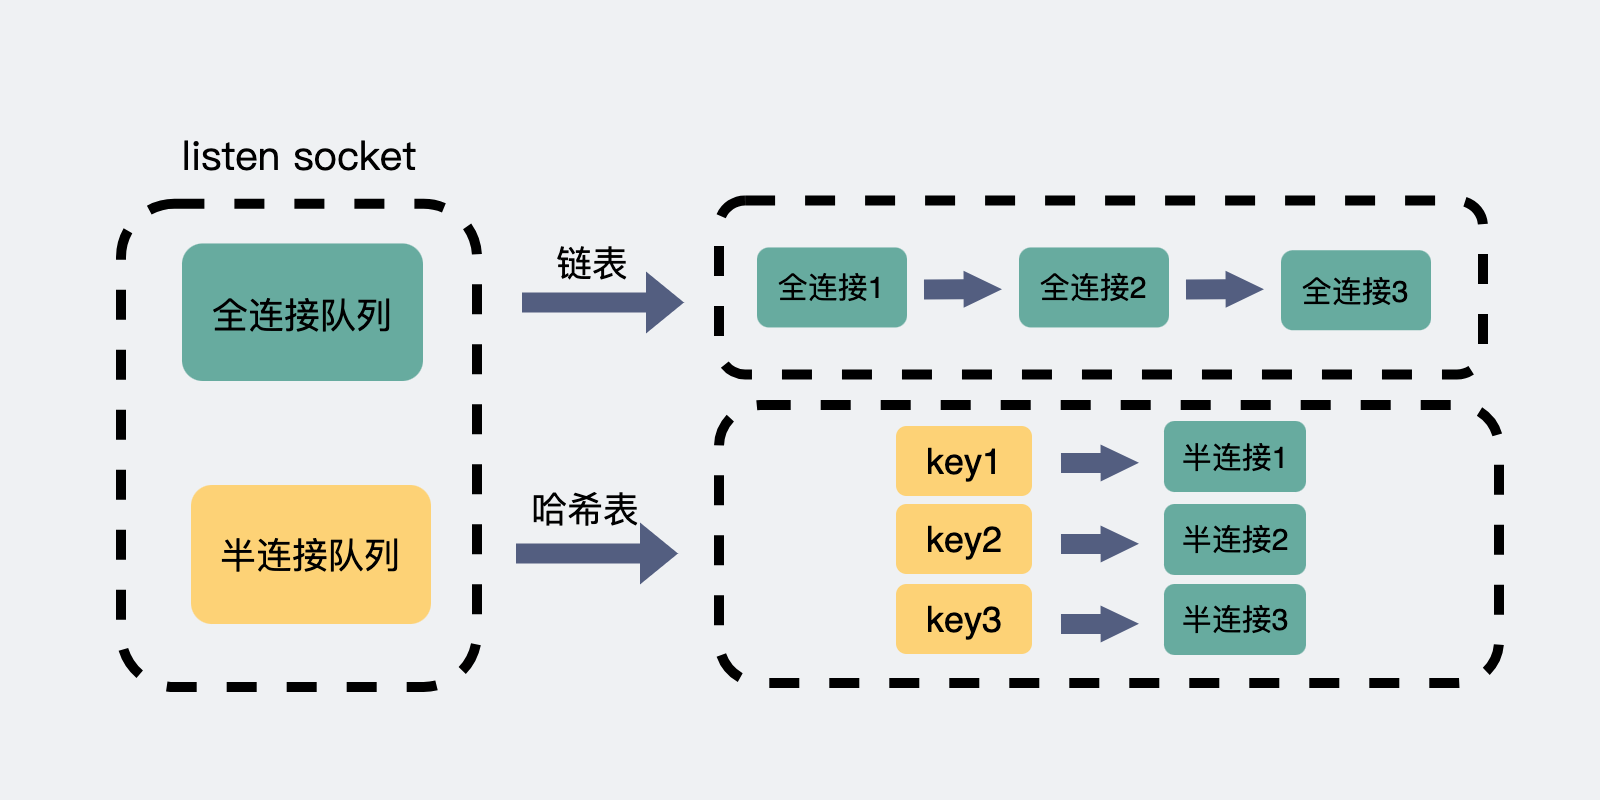

The diagram above was exported from draw.io. Its source (the exported page's mxGraphModel, read from the mxfile embedded in the PNG):
<mxGraphModel dx="946" dy="487" grid="0" gridSize="10" guides="1" tooltips="1" connect="1" arrows="1" fold="1" page="1" pageScale="1" pageWidth="800" pageHeight="400" background="#EFF1F3" math="0" shadow="0">
  <root>
    <mxCell id="0" />
    <mxCell id="1" parent="0" />
    <mxCell id="wdfUIwA4EHPiVqjbUW1X-7" value="" style="rounded=1;whiteSpace=wrap;html=1;strokeColor=#000000;fillColor=none;dashed=1;strokeWidth=5;" parent="1" vertex="1">
      <mxGeometry x="60" y="101.4" width="178" height="241.6" as="geometry" />
    </mxCell>
    <mxCell id="crCfpI5jv0FvFHh6B8lB-13" value="" style="rounded=1;whiteSpace=wrap;html=1;strokeColor=#000000;fillColor=none;dashed=1;strokeWidth=5;" parent="1" vertex="1">
      <mxGeometry x="359" y="202" width="390" height="139" as="geometry" />
    </mxCell>
    <mxCell id="crCfpI5jv0FvFHh6B8lB-3" value="" style="rounded=1;whiteSpace=wrap;html=1;strokeColor=#000000;fillColor=none;dashed=1;strokeWidth=5;" parent="1" vertex="1">
      <mxGeometry x="359" y="99.73" width="382" height="87" as="geometry" />
    </mxCell>
    <mxCell id="wdfUIwA4EHPiVqjbUW1X-1" value="" style="rounded=1;whiteSpace=wrap;html=1;strokeColor=none;fillColor=#67AB9F;" parent="1" vertex="1">
      <mxGeometry x="90.5" y="121.23" width="120.5" height="68.77" as="geometry" />
    </mxCell>
    <mxCell id="wdfUIwA4EHPiVqjbUW1X-2" value="&lt;font style=&quot;font-size: 18px&quot;&gt;全连接队列&lt;/font&gt;" style="text;html=1;strokeColor=none;fillColor=none;align=center;verticalAlign=middle;whiteSpace=wrap;rounded=0;" parent="1" vertex="1">
      <mxGeometry x="98" y="141" width="106" height="32.77" as="geometry" />
    </mxCell>
    <mxCell id="wdfUIwA4EHPiVqjbUW1X-3" value="&lt;font style=&quot;font-size: 18px&quot;&gt;半连接队列&lt;/font&gt;" style="rounded=1;whiteSpace=wrap;html=1;strokeColor=none;fillColor=#FDD276;" parent="1" vertex="1">
      <mxGeometry x="95" y="242" width="120" height="69.5" as="geometry" />
    </mxCell>
    <mxCell id="wdfUIwA4EHPiVqjbUW1X-8" value="&lt;pre style=&quot;font-family: &amp;#34;source code pro&amp;#34;&quot;&gt;&lt;font style=&quot;font-size: 20px&quot;&gt;listen socket&lt;/font&gt;&lt;/pre&gt;" style="text;html=1;strokeColor=none;fillColor=none;align=center;verticalAlign=middle;whiteSpace=wrap;rounded=0;dashed=1;" parent="1" vertex="1">
      <mxGeometry x="68.75" y="67" width="160.5" height="20" as="geometry" />
    </mxCell>
    <mxCell id="wdfUIwA4EHPiVqjbUW1X-9" value="" style="shape=flexArrow;endArrow=block;html=1;rounded=1;strokeColor=none;startArrow=none;endFill=0;startFill=0;fillColor=#535E80;" parent="1" edge="1">
      <mxGeometry width="50" height="50" relative="1" as="geometry">
        <mxPoint x="260" y="150.73" as="sourcePoint" />
        <mxPoint x="342" y="150.73" as="targetPoint" />
      </mxGeometry>
    </mxCell>
    <mxCell id="nBy1-YWaJyYqZJwxPi-a-1" value="&lt;font style=&quot;font-size: 15px&quot;&gt;全连接1&lt;/font&gt;" style="rounded=1;whiteSpace=wrap;html=1;fillColor=#67AB9F;strokeColor=none;" parent="1" vertex="1">
      <mxGeometry x="378" y="123.23" width="75" height="40" as="geometry" />
    </mxCell>
    <mxCell id="nBy1-YWaJyYqZJwxPi-a-4" value="" style="shape=flexArrow;endArrow=block;html=1;rounded=1;strokeColor=none;startArrow=none;endFill=0;startFill=0;endWidth=7.5;endSize=6.069444444444445;fillColor=#535E80;" parent="1" edge="1">
      <mxGeometry width="50" height="50" relative="1" as="geometry">
        <mxPoint x="461" y="144.23000000000002" as="sourcePoint" />
        <mxPoint x="501" y="144.11" as="targetPoint" />
      </mxGeometry>
    </mxCell>
    <mxCell id="nBy1-YWaJyYqZJwxPi-a-6" value="&lt;font style=&quot;font-size: 15px&quot;&gt;全连接2&lt;/font&gt;" style="rounded=1;whiteSpace=wrap;html=1;fillColor=#67AB9F;strokeColor=none;" parent="1" vertex="1">
      <mxGeometry x="509" y="123.23" width="75" height="40" as="geometry" />
    </mxCell>
    <mxCell id="nBy1-YWaJyYqZJwxPi-a-7" value="" style="shape=flexArrow;endArrow=block;html=1;rounded=1;strokeColor=none;startArrow=none;endFill=0;startFill=0;endWidth=7.5;endSize=6.069444444444445;fillColor=#535E80;" parent="1" edge="1">
      <mxGeometry width="50" height="50" relative="1" as="geometry">
        <mxPoint x="592" y="144.23000000000002" as="sourcePoint" />
        <mxPoint x="632" y="144.11" as="targetPoint" />
      </mxGeometry>
    </mxCell>
    <mxCell id="nBy1-YWaJyYqZJwxPi-a-8" value="&lt;font style=&quot;font-size: 15px&quot;&gt;全连接3&lt;/font&gt;" style="rounded=1;whiteSpace=wrap;html=1;fillColor=#67AB9F;strokeColor=none;" parent="1" vertex="1">
      <mxGeometry x="640" y="124.62" width="75" height="40" as="geometry" />
    </mxCell>
    <mxCell id="crCfpI5jv0FvFHh6B8lB-1" value="&lt;span style=&quot;font-size: 18px&quot;&gt;key1&lt;/span&gt;" style="rounded=1;whiteSpace=wrap;html=1;strokeColor=none;fillColor=#FDD276;" parent="1" vertex="1">
      <mxGeometry x="447.5" y="212.5" width="68" height="35" as="geometry" />
    </mxCell>
    <mxCell id="crCfpI5jv0FvFHh6B8lB-2" value="&lt;span style=&quot;font-size: 18px&quot;&gt;key2&lt;/span&gt;" style="rounded=1;whiteSpace=wrap;html=1;strokeColor=none;fillColor=#FDD276;" parent="1" vertex="1">
      <mxGeometry x="447.5" y="251.5" width="68" height="35" as="geometry" />
    </mxCell>
    <mxCell id="crCfpI5jv0FvFHh6B8lB-4" value="&lt;font style=&quot;font-size: 18px&quot;&gt;链表&lt;/font&gt;" style="text;html=1;strokeColor=none;fillColor=none;align=center;verticalAlign=middle;whiteSpace=wrap;rounded=0;" parent="1" vertex="1">
      <mxGeometry x="276" y="121" width="40" height="20" as="geometry" />
    </mxCell>
    <mxCell id="crCfpI5jv0FvFHh6B8lB-5" value="" style="shape=flexArrow;endArrow=block;html=1;rounded=1;strokeColor=none;startArrow=none;endFill=0;startFill=0;endWidth=7.5;endSize=6.069444444444445;fillColor=#535E80;" parent="1" edge="1">
      <mxGeometry width="50" height="50" relative="1" as="geometry">
        <mxPoint x="529.5" y="231" as="sourcePoint" />
        <mxPoint x="569.5" y="230.88" as="targetPoint" />
      </mxGeometry>
    </mxCell>
    <mxCell id="crCfpI5jv0FvFHh6B8lB-6" value="&lt;font style=&quot;font-size: 15px&quot;&gt;半连接1&lt;/font&gt;" style="rounded=1;whiteSpace=wrap;html=1;fillColor=#67AB9F;strokeColor=none;" parent="1" vertex="1">
      <mxGeometry x="581.5" y="210" width="71" height="35.5" as="geometry" />
    </mxCell>
    <mxCell id="crCfpI5jv0FvFHh6B8lB-7" value="" style="shape=flexArrow;endArrow=block;html=1;rounded=1;strokeColor=none;startArrow=none;endFill=0;startFill=0;endWidth=7.5;endSize=6.069444444444445;fillColor=#535E80;" parent="1" edge="1">
      <mxGeometry width="50" height="50" relative="1" as="geometry">
        <mxPoint x="529.5" y="271.5" as="sourcePoint" />
        <mxPoint x="569.5" y="271.38" as="targetPoint" />
      </mxGeometry>
    </mxCell>
    <mxCell id="crCfpI5jv0FvFHh6B8lB-9" value="&lt;font style=&quot;font-size: 15px&quot;&gt;半连接2&lt;/font&gt;" style="rounded=1;whiteSpace=wrap;html=1;fillColor=#67AB9F;strokeColor=none;" parent="1" vertex="1">
      <mxGeometry x="581.5" y="251.5" width="71" height="35.5" as="geometry" />
    </mxCell>
    <mxCell id="crCfpI5jv0FvFHh6B8lB-10" value="&lt;span style=&quot;font-size: 18px&quot;&gt;key3&lt;/span&gt;" style="rounded=1;whiteSpace=wrap;html=1;strokeColor=none;fillColor=#FDD276;" parent="1" vertex="1">
      <mxGeometry x="447.5" y="291.5" width="68" height="35" as="geometry" />
    </mxCell>
    <mxCell id="crCfpI5jv0FvFHh6B8lB-11" value="" style="shape=flexArrow;endArrow=block;html=1;rounded=1;strokeColor=none;startArrow=none;endFill=0;startFill=0;endWidth=7.5;endSize=6.069444444444445;fillColor=#535E80;" parent="1" edge="1">
      <mxGeometry width="50" height="50" relative="1" as="geometry">
        <mxPoint x="529.5" y="311.5" as="sourcePoint" />
        <mxPoint x="569.5" y="311.38" as="targetPoint" />
      </mxGeometry>
    </mxCell>
    <mxCell id="crCfpI5jv0FvFHh6B8lB-12" value="&lt;font style=&quot;font-size: 15px&quot;&gt;半连接3&lt;/font&gt;" style="rounded=1;whiteSpace=wrap;html=1;fillColor=#67AB9F;strokeColor=none;" parent="1" vertex="1">
      <mxGeometry x="581.5" y="291.5" width="71" height="35.5" as="geometry" />
    </mxCell>
    <mxCell id="crCfpI5jv0FvFHh6B8lB-16" value="" style="shape=flexArrow;endArrow=block;html=1;rounded=1;strokeColor=none;startArrow=none;endFill=0;startFill=0;fillColor=#535E80;" parent="1" edge="1">
      <mxGeometry width="50" height="50" relative="1" as="geometry">
        <mxPoint x="257" y="276.25" as="sourcePoint" />
        <mxPoint x="339" y="276.25" as="targetPoint" />
      </mxGeometry>
    </mxCell>
    <mxCell id="crCfpI5jv0FvFHh6B8lB-17" value="&lt;font style=&quot;font-size: 18px&quot;&gt;哈希表&lt;/font&gt;" style="text;html=1;strokeColor=none;fillColor=none;align=center;verticalAlign=middle;whiteSpace=wrap;rounded=0;" parent="1" vertex="1">
      <mxGeometry x="259" y="241.75" width="67" height="25" as="geometry" />
    </mxCell>
  </root>
</mxGraphModel>